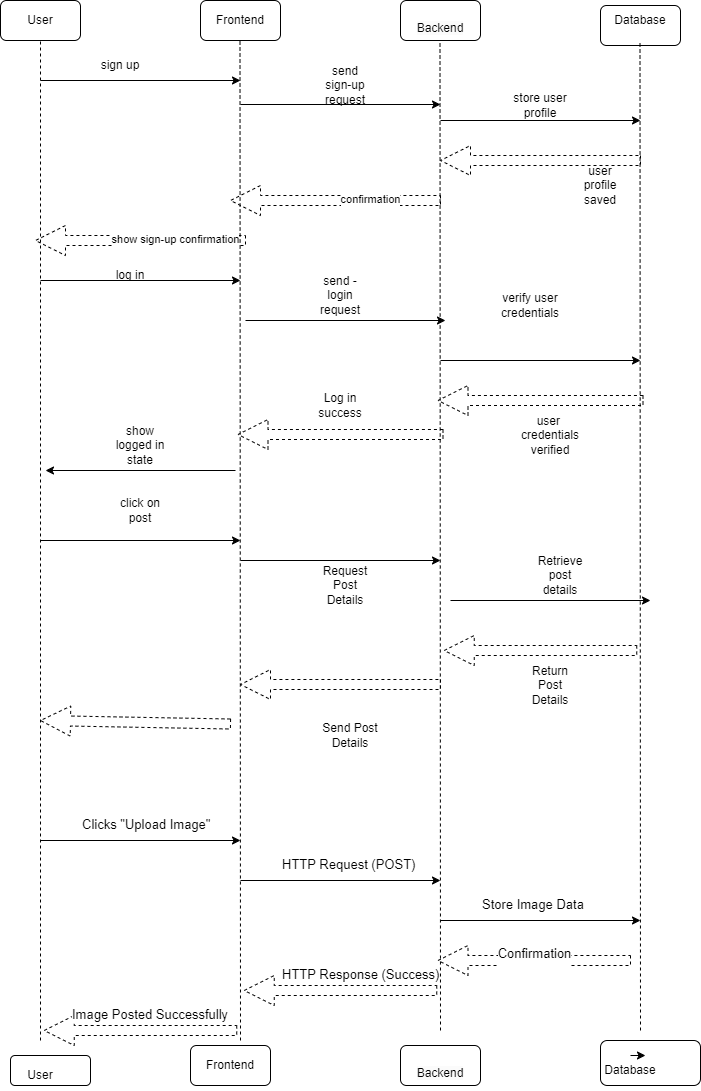

The diagram above was exported from draw.io. Its source (the exported page's mxGraphModel, read from the mxfile embedded in the PNG):
<mxGraphModel dx="1992" dy="838" grid="1" gridSize="10" guides="1" tooltips="1" connect="1" arrows="1" fold="1" page="1" pageScale="1" pageWidth="850" pageHeight="1100" math="0" shadow="0">
  <root>
    <mxCell id="0" />
    <mxCell id="1" parent="0" />
    <mxCell id="bNLa8r_P1CMX22VCHv4L-93" value="" style="rounded=1;whiteSpace=wrap;html=1;" vertex="1" parent="1">
      <mxGeometry x="680" y="1040" width="100" height="45" as="geometry" />
    </mxCell>
    <mxCell id="bNLa8r_P1CMX22VCHv4L-2" value="Frontend" style="rounded=1;whiteSpace=wrap;html=1;" vertex="1" parent="1">
      <mxGeometry x="280" width="80" height="40" as="geometry" />
    </mxCell>
    <mxCell id="bNLa8r_P1CMX22VCHv4L-3" value="&lt;br&gt;&lt;span style=&quot;color: rgb(0, 0, 0); font-family: Helvetica; font-size: 12px; font-style: normal; font-variant-ligatures: normal; font-variant-caps: normal; font-weight: 400; letter-spacing: normal; orphans: 2; text-align: center; text-indent: 0px; text-transform: none; widows: 2; word-spacing: 0px; -webkit-text-stroke-width: 0px; background-color: rgb(251, 251, 251); text-decoration-thickness: initial; text-decoration-style: initial; text-decoration-color: initial; float: none; display: inline !important;&quot;&gt;Backend&lt;/span&gt;&lt;br&gt;" style="rounded=1;whiteSpace=wrap;html=1;" vertex="1" parent="1">
      <mxGeometry x="480" width="80" height="40" as="geometry" />
    </mxCell>
    <mxCell id="bNLa8r_P1CMX22VCHv4L-4" value="" style="rounded=1;whiteSpace=wrap;html=1;" vertex="1" parent="1">
      <mxGeometry x="680" y="5" width="80" height="40" as="geometry" />
    </mxCell>
    <mxCell id="bNLa8r_P1CMX22VCHv4L-5" value="" style="rounded=1;whiteSpace=wrap;html=1;" vertex="1" parent="1">
      <mxGeometry x="80" width="80" height="40" as="geometry" />
    </mxCell>
    <mxCell id="bNLa8r_P1CMX22VCHv4L-6" value="User" style="text;strokeColor=none;align=center;fillColor=none;html=1;verticalAlign=middle;whiteSpace=wrap;rounded=0;" vertex="1" parent="1">
      <mxGeometry x="90" y="5" width="60" height="30" as="geometry" />
    </mxCell>
    <mxCell id="bNLa8r_P1CMX22VCHv4L-8" value="Database" style="text;strokeColor=none;align=center;fillColor=none;html=1;verticalAlign=middle;whiteSpace=wrap;rounded=0;" vertex="1" parent="1">
      <mxGeometry x="690" y="5" width="60" height="30" as="geometry" />
    </mxCell>
    <mxCell id="bNLa8r_P1CMX22VCHv4L-9" value="" style="endArrow=none;dashed=1;html=1;rounded=0;" edge="1" parent="1">
      <mxGeometry width="50" height="50" relative="1" as="geometry">
        <mxPoint x="120" y="1040" as="sourcePoint" />
        <mxPoint x="120" y="40" as="targetPoint" />
      </mxGeometry>
    </mxCell>
    <mxCell id="bNLa8r_P1CMX22VCHv4L-10" value="" style="endArrow=none;dashed=1;html=1;rounded=0;" edge="1" parent="1">
      <mxGeometry width="50" height="50" relative="1" as="geometry">
        <mxPoint x="320" y="1040" as="sourcePoint" />
        <mxPoint x="319.5" y="40" as="targetPoint" />
      </mxGeometry>
    </mxCell>
    <mxCell id="bNLa8r_P1CMX22VCHv4L-11" value="" style="endArrow=none;dashed=1;html=1;rounded=0;" edge="1" parent="1">
      <mxGeometry width="50" height="50" relative="1" as="geometry">
        <mxPoint x="520" y="1030" as="sourcePoint" />
        <mxPoint x="519.5" y="40" as="targetPoint" />
      </mxGeometry>
    </mxCell>
    <mxCell id="bNLa8r_P1CMX22VCHv4L-12" value="" style="endArrow=none;dashed=1;html=1;rounded=0;" edge="1" parent="1">
      <mxGeometry width="50" height="50" relative="1" as="geometry">
        <mxPoint x="720" y="1030" as="sourcePoint" />
        <mxPoint x="719.5" y="40" as="targetPoint" />
      </mxGeometry>
    </mxCell>
    <mxCell id="bNLa8r_P1CMX22VCHv4L-13" value="" style="endArrow=classic;html=1;rounded=0;" edge="1" parent="1">
      <mxGeometry width="50" height="50" relative="1" as="geometry">
        <mxPoint x="120" y="80" as="sourcePoint" />
        <mxPoint x="320" y="80" as="targetPoint" />
      </mxGeometry>
    </mxCell>
    <mxCell id="bNLa8r_P1CMX22VCHv4L-14" value="" style="endArrow=classic;html=1;rounded=0;" edge="1" parent="1">
      <mxGeometry width="50" height="50" relative="1" as="geometry">
        <mxPoint x="320" y="104" as="sourcePoint" />
        <mxPoint x="520" y="104" as="targetPoint" />
      </mxGeometry>
    </mxCell>
    <mxCell id="bNLa8r_P1CMX22VCHv4L-15" value="" style="endArrow=classic;html=1;rounded=0;" edge="1" parent="1">
      <mxGeometry width="50" height="50" relative="1" as="geometry">
        <mxPoint x="520" y="120" as="sourcePoint" />
        <mxPoint x="720" y="120" as="targetPoint" />
      </mxGeometry>
    </mxCell>
    <mxCell id="bNLa8r_P1CMX22VCHv4L-19" value="" style="endArrow=none;dashed=1;html=1;rounded=0;shape=arrow;" edge="1" parent="1">
      <mxGeometry width="50" height="50" relative="1" as="geometry">
        <mxPoint x="520" y="200" as="sourcePoint" />
        <mxPoint x="310" y="200" as="targetPoint" />
      </mxGeometry>
    </mxCell>
    <mxCell id="bNLa8r_P1CMX22VCHv4L-21" value="confirmation" style="edgeLabel;html=1;align=center;verticalAlign=middle;resizable=0;points=[];" vertex="1" connectable="0" parent="bNLa8r_P1CMX22VCHv4L-19">
      <mxGeometry x="-0.3274" y="-2" relative="1" as="geometry">
        <mxPoint as="offset" />
      </mxGeometry>
    </mxCell>
    <mxCell id="bNLa8r_P1CMX22VCHv4L-22" value="" style="endArrow=none;dashed=1;html=1;rounded=0;shape=arrow;" edge="1" parent="1">
      <mxGeometry width="50" height="50" relative="1" as="geometry">
        <mxPoint x="325" y="240" as="sourcePoint" />
        <mxPoint x="115" y="240" as="targetPoint" />
      </mxGeometry>
    </mxCell>
    <mxCell id="bNLa8r_P1CMX22VCHv4L-24" value="show sign-up confirmation" style="edgeLabel;html=1;align=center;verticalAlign=middle;resizable=0;points=[];" vertex="1" connectable="0" parent="bNLa8r_P1CMX22VCHv4L-22">
      <mxGeometry x="-0.3274" y="-2" relative="1" as="geometry">
        <mxPoint as="offset" />
      </mxGeometry>
    </mxCell>
    <mxCell id="bNLa8r_P1CMX22VCHv4L-30" value="" style="endArrow=none;dashed=1;html=1;rounded=0;shape=arrow;" edge="1" parent="1">
      <mxGeometry width="50" height="50" relative="1" as="geometry">
        <mxPoint x="720" y="160" as="sourcePoint" />
        <mxPoint x="520" y="160" as="targetPoint" />
      </mxGeometry>
    </mxCell>
    <mxCell id="bNLa8r_P1CMX22VCHv4L-29" value="user profile saved" style="text;strokeColor=none;align=center;fillColor=none;html=1;verticalAlign=middle;whiteSpace=wrap;rounded=0;" vertex="1" parent="1">
      <mxGeometry x="650" y="170" width="60" height="30" as="geometry" />
    </mxCell>
    <mxCell id="bNLa8r_P1CMX22VCHv4L-31" value="sign up" style="text;strokeColor=none;align=center;fillColor=none;html=1;verticalAlign=middle;whiteSpace=wrap;rounded=0;" vertex="1" parent="1">
      <mxGeometry x="170" y="50" width="60" height="30" as="geometry" />
    </mxCell>
    <mxCell id="bNLa8r_P1CMX22VCHv4L-32" value="send sign-up request" style="text;strokeColor=none;align=center;fillColor=none;html=1;verticalAlign=middle;whiteSpace=wrap;rounded=0;" vertex="1" parent="1">
      <mxGeometry x="400" y="70" width="50" height="30" as="geometry" />
    </mxCell>
    <mxCell id="bNLa8r_P1CMX22VCHv4L-33" value="store user profile" style="text;strokeColor=none;align=center;fillColor=none;html=1;verticalAlign=middle;whiteSpace=wrap;rounded=0;" vertex="1" parent="1">
      <mxGeometry x="590" y="90" width="60" height="30" as="geometry" />
    </mxCell>
    <mxCell id="bNLa8r_P1CMX22VCHv4L-34" value="" style="endArrow=classic;html=1;rounded=0;" edge="1" parent="1">
      <mxGeometry width="50" height="50" relative="1" as="geometry">
        <mxPoint x="120" y="280" as="sourcePoint" />
        <mxPoint x="320" y="280" as="targetPoint" />
      </mxGeometry>
    </mxCell>
    <mxCell id="bNLa8r_P1CMX22VCHv4L-35" value="log in" style="text;strokeColor=none;align=center;fillColor=none;html=1;verticalAlign=middle;whiteSpace=wrap;rounded=0;" vertex="1" parent="1">
      <mxGeometry x="180" y="260" width="60" height="30" as="geometry" />
    </mxCell>
    <mxCell id="bNLa8r_P1CMX22VCHv4L-36" value="send -login request" style="text;strokeColor=none;align=center;fillColor=none;html=1;verticalAlign=middle;whiteSpace=wrap;rounded=0;" vertex="1" parent="1">
      <mxGeometry x="390" y="280" width="60" height="30" as="geometry" />
    </mxCell>
    <mxCell id="bNLa8r_P1CMX22VCHv4L-37" value="" style="endArrow=classic;html=1;rounded=0;" edge="1" parent="1">
      <mxGeometry width="50" height="50" relative="1" as="geometry">
        <mxPoint x="325" y="320" as="sourcePoint" />
        <mxPoint x="525" y="320" as="targetPoint" />
      </mxGeometry>
    </mxCell>
    <mxCell id="bNLa8r_P1CMX22VCHv4L-38" value="" style="endArrow=classic;html=1;rounded=0;" edge="1" parent="1">
      <mxGeometry width="50" height="50" relative="1" as="geometry">
        <mxPoint x="520" y="360" as="sourcePoint" />
        <mxPoint x="720" y="360" as="targetPoint" />
      </mxGeometry>
    </mxCell>
    <mxCell id="bNLa8r_P1CMX22VCHv4L-39" value="verify user credentials" style="text;strokeColor=none;align=center;fillColor=none;html=1;verticalAlign=middle;whiteSpace=wrap;rounded=0;" vertex="1" parent="1">
      <mxGeometry x="580" y="290" width="60" height="30" as="geometry" />
    </mxCell>
    <mxCell id="bNLa8r_P1CMX22VCHv4L-40" value="" style="endArrow=none;dashed=1;html=1;rounded=0;shape=arrow;" edge="1" parent="1">
      <mxGeometry width="50" height="50" relative="1" as="geometry">
        <mxPoint x="722.5" y="400" as="sourcePoint" />
        <mxPoint x="517.5" y="400" as="targetPoint" />
      </mxGeometry>
    </mxCell>
    <mxCell id="bNLa8r_P1CMX22VCHv4L-43" value="user&amp;nbsp; credentials verified" style="text;strokeColor=none;align=center;fillColor=none;html=1;verticalAlign=middle;whiteSpace=wrap;rounded=0;" vertex="1" parent="1">
      <mxGeometry x="600" y="420" width="60" height="30" as="geometry" />
    </mxCell>
    <mxCell id="bNLa8r_P1CMX22VCHv4L-44" value="" style="endArrow=none;dashed=1;html=1;rounded=0;shape=arrow;" edge="1" parent="1">
      <mxGeometry width="50" height="50" relative="1" as="geometry">
        <mxPoint x="522.5" y="434" as="sourcePoint" />
        <mxPoint x="317.5" y="434" as="targetPoint" />
      </mxGeometry>
    </mxCell>
    <mxCell id="bNLa8r_P1CMX22VCHv4L-45" value="Log in success" style="text;strokeColor=none;align=center;fillColor=none;html=1;verticalAlign=middle;whiteSpace=wrap;rounded=0;" vertex="1" parent="1">
      <mxGeometry x="390" y="390" width="60" height="30" as="geometry" />
    </mxCell>
    <mxCell id="bNLa8r_P1CMX22VCHv4L-46" value="" style="endArrow=classic;html=1;rounded=0;" edge="1" parent="1">
      <mxGeometry width="50" height="50" relative="1" as="geometry">
        <mxPoint x="315" y="470" as="sourcePoint" />
        <mxPoint x="125" y="470" as="targetPoint" />
      </mxGeometry>
    </mxCell>
    <mxCell id="bNLa8r_P1CMX22VCHv4L-47" value="show logged in state" style="text;strokeColor=none;align=center;fillColor=none;html=1;verticalAlign=middle;whiteSpace=wrap;rounded=0;" vertex="1" parent="1">
      <mxGeometry x="190" y="430" width="60" height="30" as="geometry" />
    </mxCell>
    <mxCell id="bNLa8r_P1CMX22VCHv4L-48" value="" style="endArrow=classic;html=1;rounded=0;" edge="1" parent="1">
      <mxGeometry width="50" height="50" relative="1" as="geometry">
        <mxPoint x="120" y="540" as="sourcePoint" />
        <mxPoint x="320" y="540" as="targetPoint" />
      </mxGeometry>
    </mxCell>
    <mxCell id="bNLa8r_P1CMX22VCHv4L-49" value="click on post" style="text;strokeColor=none;align=center;fillColor=none;html=1;verticalAlign=middle;whiteSpace=wrap;rounded=0;" vertex="1" parent="1">
      <mxGeometry x="190" y="495" width="60" height="30" as="geometry" />
    </mxCell>
    <mxCell id="bNLa8r_P1CMX22VCHv4L-50" value="" style="endArrow=classic;html=1;rounded=0;" edge="1" parent="1">
      <mxGeometry width="50" height="50" relative="1" as="geometry">
        <mxPoint x="320" y="560" as="sourcePoint" />
        <mxPoint x="520" y="560" as="targetPoint" />
      </mxGeometry>
    </mxCell>
    <mxCell id="bNLa8r_P1CMX22VCHv4L-51" value="Request Post Details" style="text;strokeColor=none;align=center;fillColor=none;html=1;verticalAlign=middle;whiteSpace=wrap;rounded=0;" vertex="1" parent="1">
      <mxGeometry x="395" y="570" width="60" height="30" as="geometry" />
    </mxCell>
    <mxCell id="bNLa8r_P1CMX22VCHv4L-52" value="" style="endArrow=classic;html=1;rounded=0;" edge="1" parent="1">
      <mxGeometry width="50" height="50" relative="1" as="geometry">
        <mxPoint x="530" y="600" as="sourcePoint" />
        <mxPoint x="730" y="600" as="targetPoint" />
      </mxGeometry>
    </mxCell>
    <mxCell id="bNLa8r_P1CMX22VCHv4L-53" value="Retrieve post details" style="text;strokeColor=none;align=center;fillColor=none;html=1;verticalAlign=middle;whiteSpace=wrap;rounded=0;" vertex="1" parent="1">
      <mxGeometry x="610" y="560" width="60" height="30" as="geometry" />
    </mxCell>
    <mxCell id="bNLa8r_P1CMX22VCHv4L-54" value="" style="endArrow=none;dashed=1;html=1;rounded=0;shape=arrow;" edge="1" parent="1">
      <mxGeometry width="50" height="50" relative="1" as="geometry">
        <mxPoint x="716.25" y="650" as="sourcePoint" />
        <mxPoint x="523.75" y="650" as="targetPoint" />
      </mxGeometry>
    </mxCell>
    <mxCell id="bNLa8r_P1CMX22VCHv4L-55" value="Return Post Details" style="text;strokeColor=none;align=center;fillColor=none;html=1;verticalAlign=middle;whiteSpace=wrap;rounded=0;" vertex="1" parent="1">
      <mxGeometry x="600" y="670" width="60" height="30" as="geometry" />
    </mxCell>
    <mxCell id="bNLa8r_P1CMX22VCHv4L-57" value="" style="endArrow=none;dashed=1;html=1;rounded=0;shape=arrow;" edge="1" parent="1">
      <mxGeometry width="50" height="50" relative="1" as="geometry">
        <mxPoint x="520" y="684" as="sourcePoint" />
        <mxPoint x="320" y="684" as="targetPoint" />
      </mxGeometry>
    </mxCell>
    <mxCell id="bNLa8r_P1CMX22VCHv4L-58" value="Send Post Details" style="text;strokeColor=none;align=center;fillColor=none;html=1;verticalAlign=middle;whiteSpace=wrap;rounded=0;" vertex="1" parent="1">
      <mxGeometry x="400" y="720" width="60" height="30" as="geometry" />
    </mxCell>
    <mxCell id="bNLa8r_P1CMX22VCHv4L-61" value="" style="endArrow=none;dashed=1;html=1;rounded=0;shape=arrow;" edge="1" parent="1">
      <mxGeometry width="50" height="50" relative="1" as="geometry">
        <mxPoint x="310" y="723.5" as="sourcePoint" />
        <mxPoint x="120" y="720" as="targetPoint" />
      </mxGeometry>
    </mxCell>
    <mxCell id="bNLa8r_P1CMX22VCHv4L-63" value="" style="endArrow=classic;html=1;rounded=0;" edge="1" parent="1">
      <mxGeometry width="50" height="50" relative="1" as="geometry">
        <mxPoint x="120" y="840" as="sourcePoint" />
        <mxPoint x="320" y="840" as="targetPoint" />
      </mxGeometry>
    </mxCell>
    <mxCell id="bNLa8r_P1CMX22VCHv4L-64" value="" style="endArrow=classic;html=1;rounded=0;" edge="1" parent="1">
      <mxGeometry width="50" height="50" relative="1" as="geometry">
        <mxPoint x="320" y="880" as="sourcePoint" />
        <mxPoint x="520" y="880" as="targetPoint" />
        <Array as="points" />
      </mxGeometry>
    </mxCell>
    <mxCell id="bNLa8r_P1CMX22VCHv4L-65" value="" style="endArrow=classic;html=1;rounded=0;" edge="1" parent="1">
      <mxGeometry width="50" height="50" relative="1" as="geometry">
        <mxPoint x="520" y="920" as="sourcePoint" />
        <mxPoint x="720" y="920" as="targetPoint" />
      </mxGeometry>
    </mxCell>
    <mxCell id="bNLa8r_P1CMX22VCHv4L-75" value="&#10;&lt;span style=&quot;color: rgb(0, 0, 0); font-family: sans-serif; font-size: 13px; font-style: normal; font-variant-ligatures: normal; font-variant-caps: normal; font-weight: 400; letter-spacing: normal; orphans: 2; text-align: start; text-indent: 0px; text-transform: none; widows: 2; word-spacing: 0px; -webkit-text-stroke-width: 0px; background-color: rgb(255, 255, 255); text-decoration-thickness: initial; text-decoration-style: initial; text-decoration-color: initial; float: none; display: inline !important;&quot;&gt;Confirmation&lt;/span&gt;&#10;&#10;" style="endArrow=none;dashed=1;html=1;rounded=0;shape=arrow;" edge="1" parent="1">
      <mxGeometry width="50" height="50" relative="1" as="geometry">
        <mxPoint x="710" y="960" as="sourcePoint" />
        <mxPoint x="517.5" y="960" as="targetPoint" />
      </mxGeometry>
    </mxCell>
    <mxCell id="bNLa8r_P1CMX22VCHv4L-76" value="" style="endArrow=none;dashed=1;html=1;rounded=0;shape=arrow;" edge="1" parent="1">
      <mxGeometry width="50" height="50" relative="1" as="geometry">
        <mxPoint x="516.25" y="990" as="sourcePoint" />
        <mxPoint x="323.75" y="990" as="targetPoint" />
      </mxGeometry>
    </mxCell>
    <mxCell id="bNLa8r_P1CMX22VCHv4L-78" value="" style="endArrow=none;dashed=1;html=1;rounded=0;shape=arrow;" edge="1" parent="1">
      <mxGeometry width="50" height="50" relative="1" as="geometry">
        <mxPoint x="316.25" y="1030" as="sourcePoint" />
        <mxPoint x="123.75" y="1030" as="targetPoint" />
      </mxGeometry>
    </mxCell>
    <mxCell id="bNLa8r_P1CMX22VCHv4L-79" value="&lt;span style=&quot;color: rgb(0, 0, 0); font-family: sans-serif; font-size: 13px; font-style: normal; font-variant-ligatures: normal; font-variant-caps: normal; font-weight: 400; letter-spacing: normal; orphans: 2; text-align: start; text-indent: 0px; text-transform: none; widows: 2; word-spacing: 0px; -webkit-text-stroke-width: 0px; background-color: rgb(255, 255, 255); text-decoration-thickness: initial; text-decoration-style: initial; text-decoration-color: initial; float: none; display: inline !important;&quot;&gt;Clicks &quot;Upload Image&quot;&lt;/span&gt;" style="text;whiteSpace=wrap;html=1;" vertex="1" parent="1">
      <mxGeometry x="160" y="810" width="160" height="40" as="geometry" />
    </mxCell>
    <mxCell id="bNLa8r_P1CMX22VCHv4L-80" value="&lt;span style=&quot;color: rgb(0, 0, 0); font-family: sans-serif; font-size: 13px; font-style: normal; font-variant-ligatures: normal; font-variant-caps: normal; font-weight: 400; letter-spacing: normal; orphans: 2; text-align: start; text-indent: 0px; text-transform: none; widows: 2; word-spacing: 0px; -webkit-text-stroke-width: 0px; background-color: rgb(255, 255, 255); text-decoration-thickness: initial; text-decoration-style: initial; text-decoration-color: initial; float: none; display: inline !important;&quot;&gt;HTTP Request (POST)&lt;/span&gt;" style="text;whiteSpace=wrap;html=1;" vertex="1" parent="1">
      <mxGeometry x="360" y="850" width="170" height="40" as="geometry" />
    </mxCell>
    <mxCell id="bNLa8r_P1CMX22VCHv4L-81" value="&lt;span style=&quot;color: rgb(0, 0, 0); font-family: sans-serif; font-size: 13px; font-style: normal; font-variant-ligatures: normal; font-variant-caps: normal; font-weight: 400; letter-spacing: normal; orphans: 2; text-align: start; text-indent: 0px; text-transform: none; widows: 2; word-spacing: 0px; -webkit-text-stroke-width: 0px; background-color: rgb(255, 255, 255); text-decoration-thickness: initial; text-decoration-style: initial; text-decoration-color: initial; float: none; display: inline !important;&quot;&gt;Store Image Data&lt;/span&gt;" style="text;whiteSpace=wrap;html=1;" vertex="1" parent="1">
      <mxGeometry x="560" y="890" width="140" height="40" as="geometry" />
    </mxCell>
    <mxCell id="bNLa8r_P1CMX22VCHv4L-82" value="&lt;span style=&quot;color: rgb(0, 0, 0); font-family: sans-serif; font-size: 13px; font-style: normal; font-variant-ligatures: normal; font-variant-caps: normal; font-weight: 400; letter-spacing: normal; orphans: 2; text-align: start; text-indent: 0px; text-transform: none; widows: 2; word-spacing: 0px; -webkit-text-stroke-width: 0px; background-color: rgb(255, 255, 255); text-decoration-thickness: initial; text-decoration-style: initial; text-decoration-color: initial; float: none; display: inline !important;&quot;&gt;HTTP Response (Success)&lt;/span&gt;" style="text;whiteSpace=wrap;html=1;" vertex="1" parent="1">
      <mxGeometry x="360" y="960" width="190" height="40" as="geometry" />
    </mxCell>
    <mxCell id="bNLa8r_P1CMX22VCHv4L-83" value="&lt;span style=&quot;color: rgb(0, 0, 0); font-family: sans-serif; font-size: 13px; font-style: normal; font-variant-ligatures: normal; font-variant-caps: normal; font-weight: 400; letter-spacing: normal; orphans: 2; text-align: start; text-indent: 0px; text-transform: none; widows: 2; word-spacing: 0px; -webkit-text-stroke-width: 0px; background-color: rgb(255, 255, 255); text-decoration-thickness: initial; text-decoration-style: initial; text-decoration-color: initial; float: none; display: inline !important;&quot;&gt;Image Posted Successfully&lt;/span&gt;" style="text;whiteSpace=wrap;html=1;" vertex="1" parent="1">
      <mxGeometry x="150" y="1000" width="190" height="40" as="geometry" />
    </mxCell>
    <mxCell id="bNLa8r_P1CMX22VCHv4L-85" value="Frontend" style="rounded=1;whiteSpace=wrap;html=1;" vertex="1" parent="1">
      <mxGeometry x="270" y="1045" width="80" height="40" as="geometry" />
    </mxCell>
    <mxCell id="bNLa8r_P1CMX22VCHv4L-86" value="&lt;br&gt;&lt;span style=&quot;color: rgb(0, 0, 0); font-family: Helvetica; font-size: 12px; font-style: normal; font-variant-ligatures: normal; font-variant-caps: normal; font-weight: 400; letter-spacing: normal; orphans: 2; text-align: center; text-indent: 0px; text-transform: none; widows: 2; word-spacing: 0px; -webkit-text-stroke-width: 0px; background-color: rgb(251, 251, 251); text-decoration-thickness: initial; text-decoration-style: initial; text-decoration-color: initial; float: none; display: inline !important;&quot;&gt;Backend&lt;/span&gt;&lt;br&gt;" style="rounded=1;whiteSpace=wrap;html=1;" vertex="1" parent="1">
      <mxGeometry x="480" y="1045" width="80" height="40" as="geometry" />
    </mxCell>
    <mxCell id="bNLa8r_P1CMX22VCHv4L-87" value="Database" style="text;strokeColor=none;align=center;fillColor=none;html=1;verticalAlign=middle;whiteSpace=wrap;rounded=0;" vertex="1" parent="1">
      <mxGeometry x="680" y="1055" width="60" height="30" as="geometry" />
    </mxCell>
    <mxCell id="bNLa8r_P1CMX22VCHv4L-90" value="" style="rounded=1;whiteSpace=wrap;html=1;" vertex="1" parent="1">
      <mxGeometry x="90" y="1055" width="80" height="30" as="geometry" />
    </mxCell>
    <mxCell id="bNLa8r_P1CMX22VCHv4L-91" value="User" style="text;html=1;strokeColor=none;fillColor=none;align=center;verticalAlign=middle;whiteSpace=wrap;rounded=0;" vertex="1" parent="1">
      <mxGeometry x="90" y="1060" width="60" height="30" as="geometry" />
    </mxCell>
    <mxCell id="bNLa8r_P1CMX22VCHv4L-94" style="edgeStyle=orthogonalEdgeStyle;rounded=0;orthogonalLoop=1;jettySize=auto;html=1;exitX=0.5;exitY=0;exitDx=0;exitDy=0;entryX=0.75;entryY=0;entryDx=0;entryDy=0;" edge="1" parent="1" source="bNLa8r_P1CMX22VCHv4L-87" target="bNLa8r_P1CMX22VCHv4L-87">
      <mxGeometry relative="1" as="geometry" />
    </mxCell>
  </root>
</mxGraphModel>